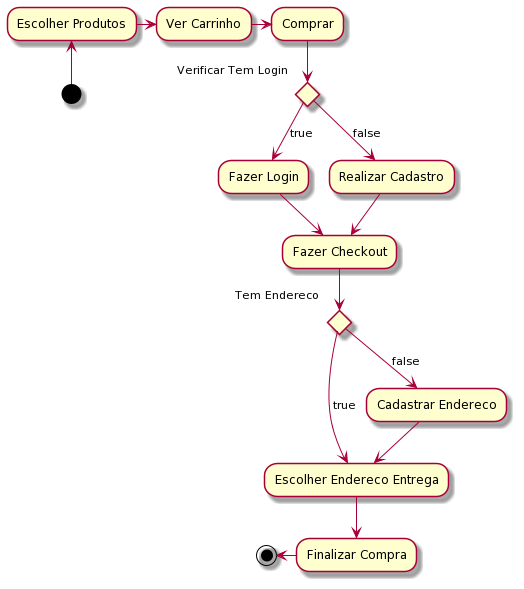

The diagram above was rendered by PlantUML. Its source (embedded in the PNG):
@startuml
(*) -up-> "Escolher Produtos"
-right-> "Ver Carrinho"
-right-> "Comprar"

if "Verificar Tem Login" then
  -->[true] "Fazer Login"
  --> "Fazer Checkout"
else
  -->[false] "Realizar Cadastro"
endif

--> "Fazer Checkout"

if "Tem Endereco" then
  -->[true] "Escolher Endereco Entrega"
else
  -->[false] "Cadastrar Endereco"
  --> "Escolher Endereco Entrega"
endif

--> "Finalizar Compra"
-left-> (*)
@enduml